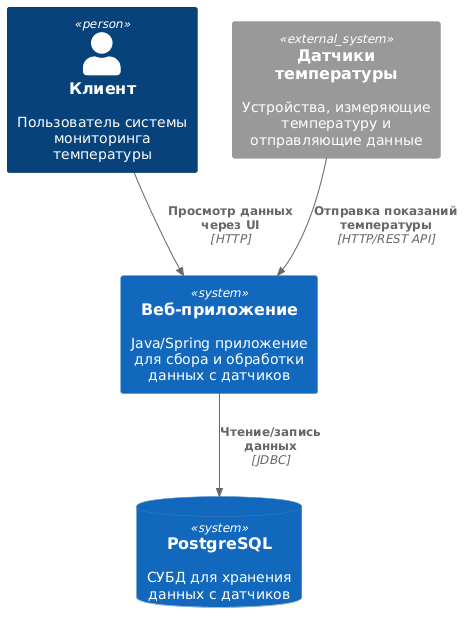

The diagram above was rendered by PlantUML. Its source (embedded in the PNG):
@startuml
!includeurl https://raw.githubusercontent.com/plantuml-stdlib/C4-PlantUML/master/C4_Context.puml

Person(клиент, "Клиент", "Пользователь системы мониторинга температуры")
System(веб_приложение, "Веб-приложение", "Java/Spring приложение для сбора и обработки данных с датчиков")
System_Ext(датчики, "Датчики температуры", "Устройства, измеряющие температуру и отправляющие данные")
SystemDb(субд, "PostgreSQL", "СУБД для хранения данных с датчиков")

Rel(клиент, веб_приложение, "Просмотр данных через UI", "HTTP")
Rel(датчики, веб_приложение, "Отправка показаний температуры", "HTTP/REST API")
Rel(веб_приложение, субд, "Чтение/запись данных", "JDBC")
@enduml